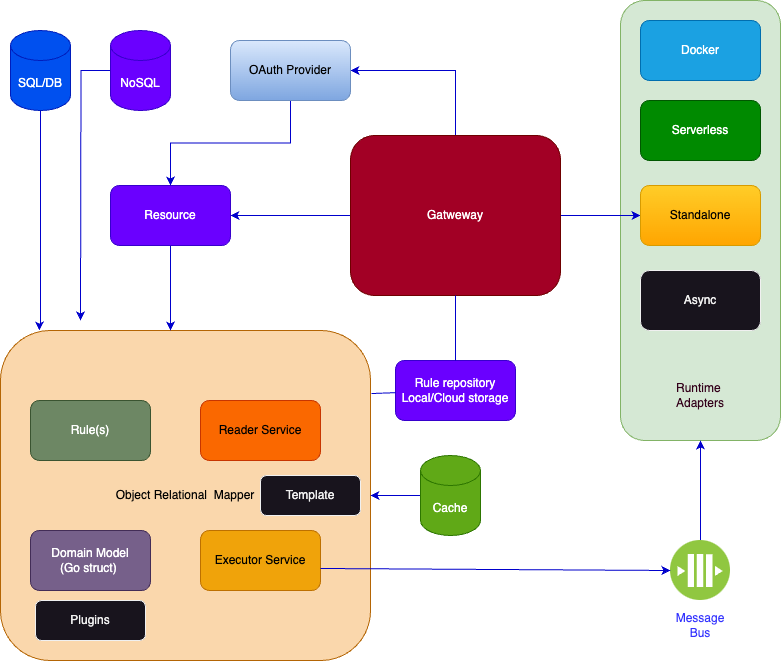

The diagram above was exported from draw.io. Its source (the exported page's mxGraphModel, read from the mxfile embedded in the PNG):
<mxGraphModel dx="1207" dy="683" grid="1" gridSize="10" guides="1" tooltips="1" connect="1" arrows="1" fold="1" page="1" pageScale="1" pageWidth="850" pageHeight="1100" math="0" shadow="0">
  <root>
    <mxCell id="0" />
    <mxCell id="1" parent="0" />
    <mxCell id="SLY2TbfjAWVJAEnIofSE-13" value="" style="rounded=1;whiteSpace=wrap;html=1;fillColor=#d5e8d4;strokeColor=#82b366;" vertex="1" parent="1">
      <mxGeometry x="640" y="30" width="160" height="440" as="geometry" />
    </mxCell>
    <mxCell id="SLY2TbfjAWVJAEnIofSE-1" value="&lt;font color=&quot;#000000&quot;&gt;Object Relational&amp;nbsp; Mapper&lt;/font&gt;" style="rounded=1;whiteSpace=wrap;html=1;fillColor=#fad7ac;strokeColor=#b46504;" vertex="1" parent="1">
      <mxGeometry x="20" y="360" width="370" height="330" as="geometry" />
    </mxCell>
    <mxCell id="SLY2TbfjAWVJAEnIofSE-17" value="" style="edgeStyle=orthogonalEdgeStyle;rounded=0;orthogonalLoop=1;jettySize=auto;html=1;strokeColor=#0000CC;" edge="1" parent="1" source="SLY2TbfjAWVJAEnIofSE-2" target="SLY2TbfjAWVJAEnIofSE-10">
      <mxGeometry relative="1" as="geometry" />
    </mxCell>
    <mxCell id="SLY2TbfjAWVJAEnIofSE-35" style="edgeStyle=orthogonalEdgeStyle;rounded=0;orthogonalLoop=1;jettySize=auto;html=1;entryX=1;entryY=0.5;entryDx=0;entryDy=0;strokeColor=#0000CC;" edge="1" parent="1" source="SLY2TbfjAWVJAEnIofSE-2" target="SLY2TbfjAWVJAEnIofSE-33">
      <mxGeometry relative="1" as="geometry" />
    </mxCell>
    <mxCell id="SLY2TbfjAWVJAEnIofSE-37" style="edgeStyle=orthogonalEdgeStyle;rounded=0;orthogonalLoop=1;jettySize=auto;html=1;entryX=1;entryY=0.5;entryDx=0;entryDy=0;strokeColor=#0000CC;" edge="1" parent="1" source="SLY2TbfjAWVJAEnIofSE-2" target="SLY2TbfjAWVJAEnIofSE-6">
      <mxGeometry relative="1" as="geometry" />
    </mxCell>
    <mxCell id="SLY2TbfjAWVJAEnIofSE-2" value="Gatweway" style="rounded=1;whiteSpace=wrap;html=1;fillColor=#a20025;fontColor=#ffffff;strokeColor=#6F0000;" vertex="1" parent="1">
      <mxGeometry x="370" y="165" width="210" height="160" as="geometry" />
    </mxCell>
    <mxCell id="SLY2TbfjAWVJAEnIofSE-3" value="Reader Service" style="rounded=1;whiteSpace=wrap;html=1;fillColor=#fa6800;fontColor=#000000;strokeColor=#C73500;" vertex="1" parent="1">
      <mxGeometry x="220" y="430" width="120" height="60" as="geometry" />
    </mxCell>
    <mxCell id="SLY2TbfjAWVJAEnIofSE-4" value="Executor Service" style="rounded=1;whiteSpace=wrap;html=1;fillColor=#f0a30a;fontColor=#000000;strokeColor=#BD7000;" vertex="1" parent="1">
      <mxGeometry x="220" y="560" width="120" height="60" as="geometry" />
    </mxCell>
    <mxCell id="SLY2TbfjAWVJAEnIofSE-5" value="Domain Model &lt;br&gt;(Go struct)&amp;nbsp;" style="rounded=1;whiteSpace=wrap;html=1;fillColor=#76608a;fontColor=#ffffff;strokeColor=#432D57;" vertex="1" parent="1">
      <mxGeometry x="50" y="560" width="120" height="60" as="geometry" />
    </mxCell>
    <mxCell id="SLY2TbfjAWVJAEnIofSE-25" value="" style="edgeStyle=orthogonalEdgeStyle;rounded=0;orthogonalLoop=1;jettySize=auto;html=1;strokeColor=#0000CC;" edge="1" parent="1" source="SLY2TbfjAWVJAEnIofSE-6" target="SLY2TbfjAWVJAEnIofSE-1">
      <mxGeometry relative="1" as="geometry">
        <Array as="points">
          <mxPoint x="190" y="330" />
          <mxPoint x="190" y="330" />
        </Array>
      </mxGeometry>
    </mxCell>
    <mxCell id="SLY2TbfjAWVJAEnIofSE-6" value="Resource" style="rounded=1;whiteSpace=wrap;html=1;fillColor=#6a00ff;fontColor=#ffffff;strokeColor=#3700CC;" vertex="1" parent="1">
      <mxGeometry x="130" y="215" width="120" height="60" as="geometry" />
    </mxCell>
    <mxCell id="SLY2TbfjAWVJAEnIofSE-7" value="Rule(s)" style="rounded=1;whiteSpace=wrap;html=1;fillColor=#6d8764;strokeColor=#3A5431;fontColor=#ffffff;" vertex="1" parent="1">
      <mxGeometry x="50" y="430" width="120" height="60" as="geometry" />
    </mxCell>
    <mxCell id="SLY2TbfjAWVJAEnIofSE-8" value="Docker" style="rounded=1;whiteSpace=wrap;html=1;fillColor=#1ba1e2;fontColor=#ffffff;strokeColor=#006EAF;" vertex="1" parent="1">
      <mxGeometry x="660" y="50" width="120" height="60" as="geometry" />
    </mxCell>
    <mxCell id="SLY2TbfjAWVJAEnIofSE-9" value="Serverless" style="rounded=1;whiteSpace=wrap;html=1;fillColor=#008a00;fontColor=#ffffff;strokeColor=#005700;" vertex="1" parent="1">
      <mxGeometry x="660" y="130" width="120" height="60" as="geometry" />
    </mxCell>
    <mxCell id="SLY2TbfjAWVJAEnIofSE-10" value="&lt;font color=&quot;#000000&quot;&gt;Standalone&lt;/font&gt;" style="rounded=1;whiteSpace=wrap;html=1;fillColor=#ffcd28;gradientColor=#ffa500;strokeColor=#d79b00;" vertex="1" parent="1">
      <mxGeometry x="660" y="215" width="120" height="60" as="geometry" />
    </mxCell>
    <mxCell id="SLY2TbfjAWVJAEnIofSE-15" value="&lt;font color=&quot;#33001a&quot;&gt;Runtime&amp;nbsp;&lt;br&gt;Adapters&lt;/font&gt;" style="text;html=1;strokeColor=none;fillColor=none;align=center;verticalAlign=middle;whiteSpace=wrap;rounded=0;" vertex="1" parent="1">
      <mxGeometry x="690" y="410" width="60" height="30" as="geometry" />
    </mxCell>
    <mxCell id="SLY2TbfjAWVJAEnIofSE-16" value="Async" style="rounded=1;whiteSpace=wrap;html=1;" vertex="1" parent="1">
      <mxGeometry x="660" y="300" width="120" height="60" as="geometry" />
    </mxCell>
    <mxCell id="SLY2TbfjAWVJAEnIofSE-18" value="Plugins" style="rounded=1;whiteSpace=wrap;html=1;" vertex="1" parent="1">
      <mxGeometry x="55" y="630" width="110" height="40" as="geometry" />
    </mxCell>
    <mxCell id="SLY2TbfjAWVJAEnIofSE-27" style="edgeStyle=orthogonalEdgeStyle;rounded=0;orthogonalLoop=1;jettySize=auto;html=1;entryX=0.105;entryY=0;entryDx=0;entryDy=0;entryPerimeter=0;strokeColor=#0000CC;" edge="1" parent="1" source="SLY2TbfjAWVJAEnIofSE-19" target="SLY2TbfjAWVJAEnIofSE-1">
      <mxGeometry relative="1" as="geometry">
        <Array as="points">
          <mxPoint x="60" y="355" />
          <mxPoint x="59" y="355" />
        </Array>
      </mxGeometry>
    </mxCell>
    <mxCell id="SLY2TbfjAWVJAEnIofSE-19" value="SQL/DB" style="shape=cylinder3;whiteSpace=wrap;html=1;boundedLbl=1;backgroundOutline=1;size=15;fillColor=#0050ef;fontColor=#ffffff;strokeColor=#001DBC;" vertex="1" parent="1">
      <mxGeometry x="30" y="60" width="60" height="80" as="geometry" />
    </mxCell>
    <mxCell id="SLY2TbfjAWVJAEnIofSE-28" style="edgeStyle=orthogonalEdgeStyle;rounded=0;orthogonalLoop=1;jettySize=auto;html=1;strokeColor=#0000CC;" edge="1" parent="1" source="SLY2TbfjAWVJAEnIofSE-20">
      <mxGeometry relative="1" as="geometry">
        <mxPoint x="100" y="350" as="targetPoint" />
      </mxGeometry>
    </mxCell>
    <mxCell id="SLY2TbfjAWVJAEnIofSE-20" value="NoSQL" style="shape=cylinder3;whiteSpace=wrap;html=1;boundedLbl=1;backgroundOutline=1;size=15;fillColor=#6a00ff;fontColor=#ffffff;strokeColor=#3700CC;" vertex="1" parent="1">
      <mxGeometry x="130" y="60" width="60" height="80" as="geometry" />
    </mxCell>
    <mxCell id="SLY2TbfjAWVJAEnIofSE-29" value="" style="edgeStyle=orthogonalEdgeStyle;rounded=0;orthogonalLoop=1;jettySize=auto;html=1;strokeColor=#0000CC;" edge="1" parent="1" source="SLY2TbfjAWVJAEnIofSE-21" target="SLY2TbfjAWVJAEnIofSE-1">
      <mxGeometry relative="1" as="geometry" />
    </mxCell>
    <mxCell id="SLY2TbfjAWVJAEnIofSE-21" value="Cache" style="shape=cylinder3;whiteSpace=wrap;html=1;boundedLbl=1;backgroundOutline=1;size=15;fillColor=#60a917;fontColor=#ffffff;strokeColor=#2D7600;" vertex="1" parent="1">
      <mxGeometry x="440" y="485" width="60" height="80" as="geometry" />
    </mxCell>
    <mxCell id="SLY2TbfjAWVJAEnIofSE-23" value="Rule repository&lt;br&gt;Local/Cloud storage" style="rounded=1;whiteSpace=wrap;html=1;fillColor=#6a00ff;strokeColor=#3700CC;fontColor=#ffffff;" vertex="1" parent="1">
      <mxGeometry x="415" y="390" width="120" height="60" as="geometry" />
    </mxCell>
    <mxCell id="SLY2TbfjAWVJAEnIofSE-36" style="edgeStyle=orthogonalEdgeStyle;rounded=0;orthogonalLoop=1;jettySize=auto;html=1;strokeColor=#0000CC;" edge="1" parent="1" source="SLY2TbfjAWVJAEnIofSE-33" target="SLY2TbfjAWVJAEnIofSE-6">
      <mxGeometry relative="1" as="geometry" />
    </mxCell>
    <mxCell id="SLY2TbfjAWVJAEnIofSE-33" value="&lt;font color=&quot;#000000&quot;&gt;OAuth Provider&lt;/font&gt;" style="rounded=1;whiteSpace=wrap;html=1;fillColor=#dae8fc;gradientColor=#7ea6e0;strokeColor=#6c8ebf;" vertex="1" parent="1">
      <mxGeometry x="250" y="70" width="120" height="60" as="geometry" />
    </mxCell>
    <mxCell id="SLY2TbfjAWVJAEnIofSE-38" value="Template" style="rounded=1;whiteSpace=wrap;html=1;" vertex="1" parent="1">
      <mxGeometry x="280" y="505" width="100" height="40" as="geometry" />
    </mxCell>
    <mxCell id="SLY2TbfjAWVJAEnIofSE-40" value="" style="endArrow=none;html=1;rounded=0;entryX=0.5;entryY=1;entryDx=0;entryDy=0;exitX=0.5;exitY=0;exitDx=0;exitDy=0;strokeColor=#0000CC;" edge="1" parent="1" source="SLY2TbfjAWVJAEnIofSE-23" target="SLY2TbfjAWVJAEnIofSE-2">
      <mxGeometry width="50" height="50" relative="1" as="geometry">
        <mxPoint x="400" y="390" as="sourcePoint" />
        <mxPoint x="450" y="340" as="targetPoint" />
      </mxGeometry>
    </mxCell>
    <mxCell id="SLY2TbfjAWVJAEnIofSE-41" value="" style="endArrow=none;html=1;rounded=0;exitX=1.003;exitY=0.191;exitDx=0;exitDy=0;exitPerimeter=0;strokeColor=#0000CC;" edge="1" parent="1" source="SLY2TbfjAWVJAEnIofSE-1" target="SLY2TbfjAWVJAEnIofSE-23">
      <mxGeometry width="50" height="50" relative="1" as="geometry">
        <mxPoint x="400" y="390" as="sourcePoint" />
        <mxPoint x="450" y="340" as="targetPoint" />
      </mxGeometry>
    </mxCell>
    <mxCell id="SLY2TbfjAWVJAEnIofSE-47" style="edgeStyle=orthogonalEdgeStyle;rounded=0;orthogonalLoop=1;jettySize=auto;html=1;strokeColor=#0000CC;" edge="1" parent="1" source="SLY2TbfjAWVJAEnIofSE-43" target="SLY2TbfjAWVJAEnIofSE-13">
      <mxGeometry relative="1" as="geometry" />
    </mxCell>
    <mxCell id="SLY2TbfjAWVJAEnIofSE-43" value="" style="image;aspect=fixed;perimeter=ellipsePerimeter;html=1;align=center;shadow=0;dashed=0;fontColor=#4277BB;labelBackgroundColor=default;fontSize=12;spacingTop=3;image=img/lib/ibm/blockchain/message_bus.svg;" vertex="1" parent="1">
      <mxGeometry x="690" y="570" width="60" height="60" as="geometry" />
    </mxCell>
    <mxCell id="SLY2TbfjAWVJAEnIofSE-45" value="" style="endArrow=classic;html=1;rounded=0;exitX=1;exitY=0.633;exitDx=0;exitDy=0;exitPerimeter=0;entryX=0;entryY=0.5;entryDx=0;entryDy=0;strokeColor=#0000CC;" edge="1" parent="1" source="SLY2TbfjAWVJAEnIofSE-4" target="SLY2TbfjAWVJAEnIofSE-43">
      <mxGeometry width="50" height="50" relative="1" as="geometry">
        <mxPoint x="400" y="390" as="sourcePoint" />
        <mxPoint x="450" y="340" as="targetPoint" />
      </mxGeometry>
    </mxCell>
    <mxCell id="SLY2TbfjAWVJAEnIofSE-46" value="&lt;font color=&quot;#3333ff&quot;&gt;Message Bus&lt;/font&gt;" style="text;html=1;strokeColor=none;fillColor=none;align=center;verticalAlign=middle;whiteSpace=wrap;rounded=0;" vertex="1" parent="1">
      <mxGeometry x="690" y="640" width="60" height="30" as="geometry" />
    </mxCell>
  </root>
</mxGraphModel>